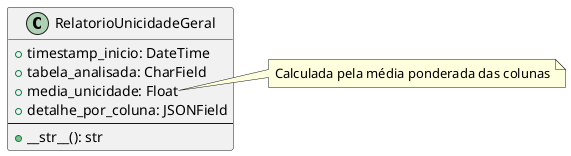

The diagram above was rendered by PlantUML. Its source (embedded in the PNG):
@startuml
class RelatorioUnicidadeGeral {
  +timestamp_inicio: DateTime
  +tabela_analisada: CharField
  +media_unicidade: Float
  +detalhe_por_coluna: JSONField
  --
  +__str__(): str
}

note right of RelatorioUnicidadeGeral::media_unicidade
  Calculada pela média ponderada das colunas
end note
@enduml